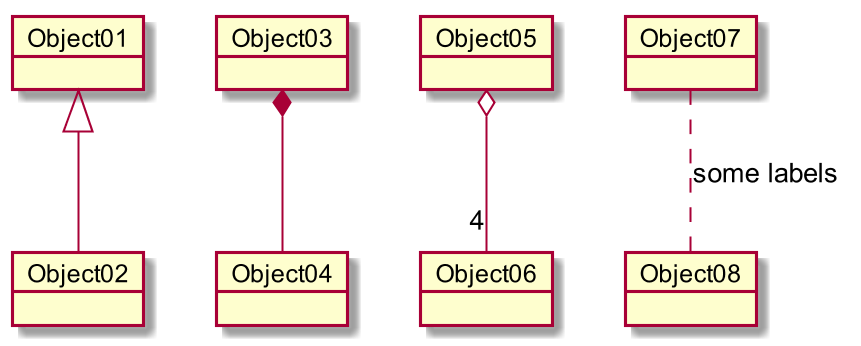

The diagram above was rendered by PlantUML. Its source (embedded in the PNG):
@startuml
skinparam dpi 200

object Object01
object Object02
object Object03
object Object04
object Object05
object Object06
object Object07
object Object08

Object01 <|-- Object02
Object03 *-- Object04
Object05 o-- "4" Object06
Object07 .. Object08 : some labels
@enduml